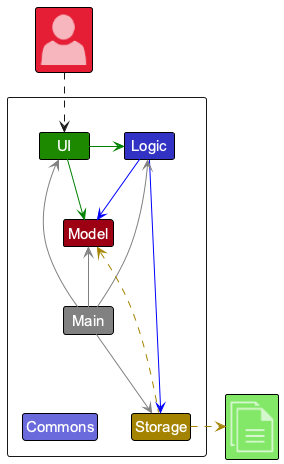

The diagram above was rendered by PlantUML. Its source (embedded in the PNG):
@startuml
' TutBook Architecture Diagram - High-level component overview
' Shows the main architectural components for the tuition centre management system
' Components handle student/tutor/parent management, class enrollment, and attendance tracking

!include <office/Concepts/globe_internet>
!include <office/Concepts/documents>
!include <office/Users/user>
!include style.puml

Package " "<<Rectangle>>{
    Class UI UI_COLOR
    Class Logic LOGIC_COLOR
    Class Storage STORAGE_COLOR
    Class Model MODEL_COLOR
    Class Main #grey
    Class Commons LOGIC_COLOR_T2
}

Class "<$user>" as User MODEL_COLOR_T2
Class "<$documents>" as File UI_COLOR_T1


UI -[#green]> Logic
UI -right[#green]-> Model
Logic -[#blue]-> Storage
Logic -down[#blue]-> Model
Main -[#grey]-> UI
Main -[#grey]-> Logic
Main -[#grey]-> Storage
Main -up[#grey]-> Model
Main -down[hidden]-> Commons

Storage -up[STORAGE_COLOR].> Model
Storage .right[STORAGE_COLOR].>File
User ..> UI
@enduml